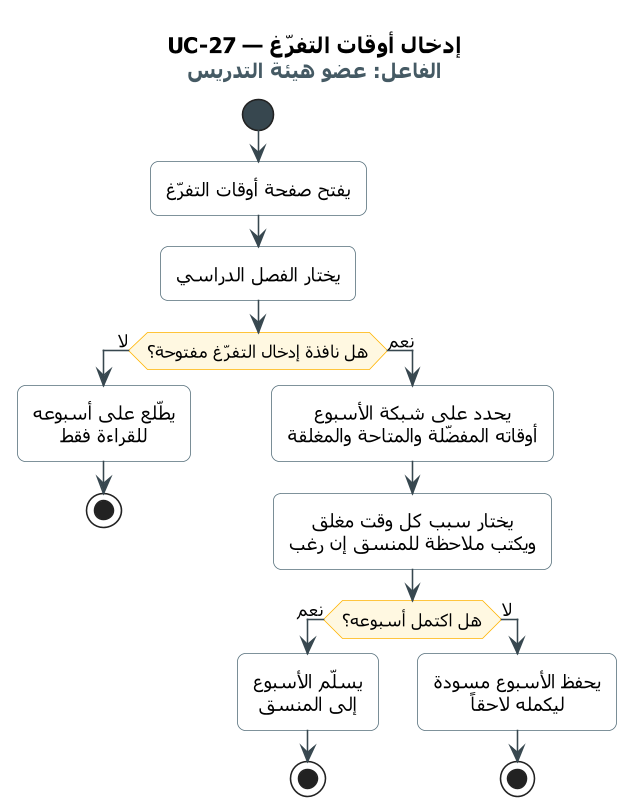

The diagram above was rendered by PlantUML. Its source (embedded in the PNG):
@startuml UC-27
skinparam dpi 150
' ===== النمط الموحّد =====
skinparam defaultFontName Tahoma
skinparam shadowing false
skinparam roundcorner 10
skinparam defaultTextAlignment center
skinparam ArrowColor #37474F
skinparam ActivityBackgroundColor #FFFFFF
skinparam ActivityBorderColor #546E7A
skinparam ActivityDiamondBackgroundColor #FFF8E1
skinparam ActivityDiamondBorderColor #FFB300
skinparam ActivityStartColor #37474F
skinparam ActivityEndColor #37474F
skinparam SwimlaneBorderColor #90A4AE
skinparam SwimlaneTitleFontSize 14
skinparam SwimlaneTitleFontStyle bold
' ===== المخطط =====
title UC-27 — إدخال أوقات التفرّغ\n<size:13><color:#455A64>الفاعل: عضو هيئة التدريس</color></size>

start
:يفتح صفحة أوقات التفرّغ;
:يختار الفصل الدراسي;
if (هل نافذة إدخال التفرّغ مفتوحة؟) then (لا)
  :يطّلع على أسبوعه
  للقراءة فقط;
  stop
else (نعم)
  :يحدد على شبكة الأسبوع
  أوقاته المفضّلة والمتاحة والمغلقة;
  :يختار سبب كل وقت مغلق
  ويكتب ملاحظة للمنسق إن رغب;
  if (هل اكتمل أسبوعه؟) then (نعم)
    :يسلّم الأسبوع
    إلى المنسق;
    stop
  else (لا)
    :يحفظ الأسبوع مسودة
    ليكمله لاحقاً;
    stop
  endif
endif
@enduml